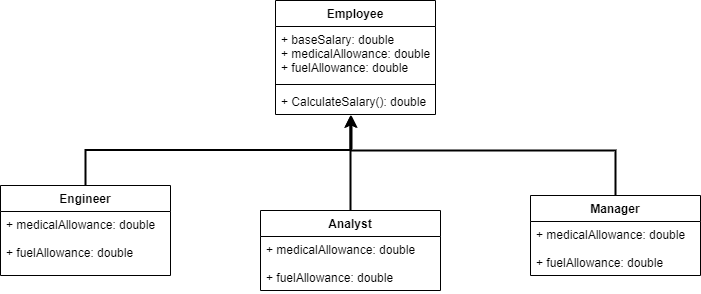

The diagram above was exported from draw.io. Its source (the exported page's mxGraphModel, read from the mxfile embedded in the PNG):
<mxGraphModel dx="868" dy="450" grid="1" gridSize="10" guides="1" tooltips="1" connect="1" arrows="1" fold="1" page="1" pageScale="1" pageWidth="850" pageHeight="1100" math="0" shadow="0">
  <root>
    <mxCell id="0" />
    <mxCell id="1" parent="0" />
    <mxCell id="FttMzs1PjqW7jFGwKNGc-1" value="Employee" style="swimlane;fontStyle=1;align=center;verticalAlign=top;childLayout=stackLayout;horizontal=1;startSize=26;horizontalStack=0;resizeParent=1;resizeParentMax=0;resizeLast=0;collapsible=1;marginBottom=0;" vertex="1" parent="1">
      <mxGeometry x="345" y="80" width="160" height="114" as="geometry" />
    </mxCell>
    <mxCell id="FttMzs1PjqW7jFGwKNGc-2" value="+ baseSalary: double&#10;+ medicalAllowance: double&#10;+ fuelAllowance: double" style="text;strokeColor=none;fillColor=none;align=left;verticalAlign=top;spacingLeft=4;spacingRight=4;overflow=hidden;rotatable=0;points=[[0,0.5],[1,0.5]];portConstraint=eastwest;" vertex="1" parent="FttMzs1PjqW7jFGwKNGc-1">
      <mxGeometry y="26" width="160" height="54" as="geometry" />
    </mxCell>
    <mxCell id="FttMzs1PjqW7jFGwKNGc-3" value="" style="line;strokeWidth=1;fillColor=none;align=left;verticalAlign=middle;spacingTop=-1;spacingLeft=3;spacingRight=3;rotatable=0;labelPosition=right;points=[];portConstraint=eastwest;" vertex="1" parent="FttMzs1PjqW7jFGwKNGc-1">
      <mxGeometry y="80" width="160" height="8" as="geometry" />
    </mxCell>
    <mxCell id="FttMzs1PjqW7jFGwKNGc-4" value="+ CalculateSalary(): double" style="text;strokeColor=none;fillColor=none;align=left;verticalAlign=top;spacingLeft=4;spacingRight=4;overflow=hidden;rotatable=0;points=[[0,0.5],[1,0.5]];portConstraint=eastwest;" vertex="1" parent="FttMzs1PjqW7jFGwKNGc-1">
      <mxGeometry y="88" width="160" height="26" as="geometry" />
    </mxCell>
    <mxCell id="FttMzs1PjqW7jFGwKNGc-22" style="edgeStyle=orthogonalEdgeStyle;rounded=0;orthogonalLoop=1;jettySize=auto;html=1;exitX=0.5;exitY=0;exitDx=0;exitDy=0;entryX=0.469;entryY=1.038;entryDx=0;entryDy=0;entryPerimeter=0;strokeWidth=2;" edge="1" parent="1" source="FttMzs1PjqW7jFGwKNGc-10" target="FttMzs1PjqW7jFGwKNGc-4">
      <mxGeometry relative="1" as="geometry" />
    </mxCell>
    <mxCell id="FttMzs1PjqW7jFGwKNGc-10" value="Engineer" style="swimlane;fontStyle=1;childLayout=stackLayout;horizontal=1;startSize=26;fillColor=none;horizontalStack=0;resizeParent=1;resizeParentMax=0;resizeLast=0;collapsible=1;marginBottom=0;" vertex="1" parent="1">
      <mxGeometry x="70" y="265" width="170" height="90" as="geometry" />
    </mxCell>
    <mxCell id="FttMzs1PjqW7jFGwKNGc-12" value="+ medicalAllowance: double&#10;&#10;+ fuelAllowance: double" style="text;strokeColor=none;fillColor=none;align=left;verticalAlign=top;spacingLeft=4;spacingRight=4;overflow=hidden;rotatable=0;points=[[0,0.5],[1,0.5]];portConstraint=eastwest;" vertex="1" parent="FttMzs1PjqW7jFGwKNGc-10">
      <mxGeometry y="26" width="170" height="64" as="geometry" />
    </mxCell>
    <mxCell id="FttMzs1PjqW7jFGwKNGc-25" style="edgeStyle=orthogonalEdgeStyle;rounded=0;orthogonalLoop=1;jettySize=auto;html=1;exitX=0.5;exitY=0;exitDx=0;exitDy=0;entryX=0.469;entryY=1.038;entryDx=0;entryDy=0;entryPerimeter=0;strokeWidth=2;" edge="1" parent="1" source="FttMzs1PjqW7jFGwKNGc-14" target="FttMzs1PjqW7jFGwKNGc-4">
      <mxGeometry relative="1" as="geometry">
        <Array as="points">
          <mxPoint x="420" y="265" />
        </Array>
      </mxGeometry>
    </mxCell>
    <mxCell id="FttMzs1PjqW7jFGwKNGc-14" value="Analyst" style="swimlane;fontStyle=1;childLayout=stackLayout;horizontal=1;startSize=26;fillColor=none;horizontalStack=0;resizeParent=1;resizeParentMax=0;resizeLast=0;collapsible=1;marginBottom=0;" vertex="1" parent="1">
      <mxGeometry x="330" y="290" width="180" height="80" as="geometry" />
    </mxCell>
    <mxCell id="FttMzs1PjqW7jFGwKNGc-15" value="+ medicalAllowance: double&#10;&#10;+ fuelAllowance: double" style="text;strokeColor=none;fillColor=none;align=left;verticalAlign=top;spacingLeft=4;spacingRight=4;overflow=hidden;rotatable=0;points=[[0,0.5],[1,0.5]];portConstraint=eastwest;" vertex="1" parent="FttMzs1PjqW7jFGwKNGc-14">
      <mxGeometry y="26" width="180" height="54" as="geometry" />
    </mxCell>
    <mxCell id="FttMzs1PjqW7jFGwKNGc-24" style="edgeStyle=orthogonalEdgeStyle;rounded=0;orthogonalLoop=1;jettySize=auto;html=1;exitX=0.5;exitY=0;exitDx=0;exitDy=0;entryX=0.475;entryY=1.038;entryDx=0;entryDy=0;entryPerimeter=0;strokeWidth=2;" edge="1" parent="1" source="FttMzs1PjqW7jFGwKNGc-18" target="FttMzs1PjqW7jFGwKNGc-4">
      <mxGeometry relative="1" as="geometry">
        <Array as="points">
          <mxPoint x="685" y="230" />
          <mxPoint x="421" y="230" />
        </Array>
      </mxGeometry>
    </mxCell>
    <mxCell id="FttMzs1PjqW7jFGwKNGc-18" value="Manager" style="swimlane;fontStyle=1;childLayout=stackLayout;horizontal=1;startSize=26;fillColor=none;horizontalStack=0;resizeParent=1;resizeParentMax=0;resizeLast=0;collapsible=1;marginBottom=0;" vertex="1" parent="1">
      <mxGeometry x="600" y="275" width="170" height="80" as="geometry" />
    </mxCell>
    <mxCell id="FttMzs1PjqW7jFGwKNGc-19" value="+ medicalAllowance: double&#10;&#10;+ fuelAllowance: double" style="text;strokeColor=none;fillColor=none;align=left;verticalAlign=top;spacingLeft=4;spacingRight=4;overflow=hidden;rotatable=0;points=[[0,0.5],[1,0.5]];portConstraint=eastwest;" vertex="1" parent="FttMzs1PjqW7jFGwKNGc-18">
      <mxGeometry y="26" width="170" height="54" as="geometry" />
    </mxCell>
  </root>
</mxGraphModel>